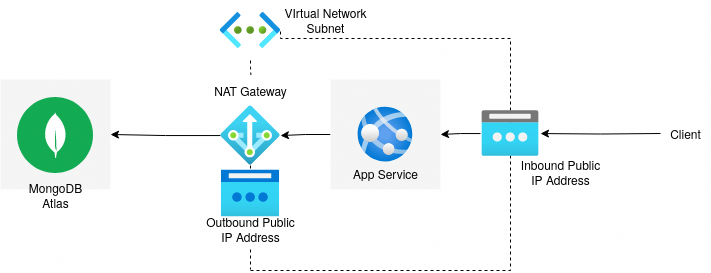

The diagram above was exported from draw.io. Its source (the exported page's mxGraphModel, read from the mxfile embedded in the PNG):
<mxGraphModel dx="1122" dy="722" grid="1" gridSize="10" guides="1" tooltips="1" connect="1" arrows="1" fold="1" page="1" pageScale="1" pageWidth="1169" pageHeight="827" math="0" shadow="0">
  <root>
    <mxCell id="0" />
    <mxCell id="1" parent="0" />
    <mxCell id="rtrH5b1HTb-3kI8kuJwo-12" value="" style="whiteSpace=wrap;html=1;aspect=fixed;strokeColor=none;fillColor=#f5f5f5;fontColor=#333333;" vertex="1" parent="1">
      <mxGeometry x="210" y="279" width="110" height="110" as="geometry" />
    </mxCell>
    <mxCell id="rtrH5b1HTb-3kI8kuJwo-21" style="edgeStyle=orthogonalEdgeStyle;rounded=0;orthogonalLoop=1;jettySize=auto;html=1;" edge="1" parent="1" source="rtrH5b1HTb-3kI8kuJwo-4" target="rtrH5b1HTb-3kI8kuJwo-11">
      <mxGeometry relative="1" as="geometry" />
    </mxCell>
    <mxCell id="rtrH5b1HTb-3kI8kuJwo-4" value="" style="whiteSpace=wrap;html=1;aspect=fixed;strokeColor=none;fillColor=#f5f5f5;fontColor=#333333;" vertex="1" parent="1">
      <mxGeometry x="540" y="279" width="110" height="110" as="geometry" />
    </mxCell>
    <mxCell id="rtrH5b1HTb-3kI8kuJwo-5" value="" style="shape=image;verticalLabelPosition=bottom;labelBackgroundColor=default;verticalAlign=top;aspect=fixed;imageAspect=0;image=data:image/svg+xml,(base64 omitted: 4076 chars);perimeterSpacing=10;imageBackground=none;imageBorder=none;" vertex="1" parent="1">
      <mxGeometry x="566" y="305" width="58" height="58" as="geometry" />
    </mxCell>
    <mxCell id="rtrH5b1HTb-3kI8kuJwo-10" value="" style="shape=image;verticalLabelPosition=bottom;labelBackgroundColor=default;verticalAlign=top;aspect=fixed;imageAspect=0;image=data:image/svg+xml,(base64 omitted: 2464 chars);" vertex="1" parent="1">
      <mxGeometry x="430" y="200" width="60" height="60" as="geometry" />
    </mxCell>
    <mxCell id="rtrH5b1HTb-3kI8kuJwo-16" value="" style="edgeStyle=orthogonalEdgeStyle;rounded=0;orthogonalLoop=1;jettySize=auto;html=1;dashed=1;endArrow=none;endFill=0;" edge="1" parent="1" source="rtrH5b1HTb-3kI8kuJwo-32">
      <mxGeometry relative="1" as="geometry">
        <mxPoint x="460" y="470" as="targetPoint" />
        <mxPoint x="460" y="285" as="sourcePoint" />
      </mxGeometry>
    </mxCell>
    <mxCell id="rtrH5b1HTb-3kI8kuJwo-17" value="" style="edgeStyle=orthogonalEdgeStyle;rounded=0;orthogonalLoop=1;jettySize=auto;html=1;dashed=1;endArrow=none;endFill=0;entryX=0.504;entryY=-0.018;entryDx=0;entryDy=0;entryPerimeter=0;" edge="1" parent="1" source="rtrH5b1HTb-3kI8kuJwo-10" target="rtrH5b1HTb-3kI8kuJwo-31">
      <mxGeometry relative="1" as="geometry">
        <mxPoint x="460" y="470" as="targetPoint" />
        <mxPoint x="460" y="260" as="sourcePoint" />
      </mxGeometry>
    </mxCell>
    <mxCell id="rtrH5b1HTb-3kI8kuJwo-22" style="edgeStyle=orthogonalEdgeStyle;rounded=0;orthogonalLoop=1;jettySize=auto;html=1;" edge="1" parent="1" source="rtrH5b1HTb-3kI8kuJwo-11" target="rtrH5b1HTb-3kI8kuJwo-12">
      <mxGeometry relative="1" as="geometry" />
    </mxCell>
    <mxCell id="rtrH5b1HTb-3kI8kuJwo-20" value="" style="shape=image;verticalLabelPosition=bottom;labelBackgroundColor=default;verticalAlign=top;aspect=fixed;imageAspect=0;image=data:image/svg+xml,(base64 omitted: 948 chars);" vertex="1" parent="1">
      <mxGeometry x="227" y="297" width="76" height="76" as="geometry" />
    </mxCell>
    <mxCell id="rtrH5b1HTb-3kI8kuJwo-24" value="" style="edgeStyle=orthogonalEdgeStyle;rounded=0;orthogonalLoop=1;jettySize=auto;html=1;entryX=1;entryY=0.5;entryDx=0;entryDy=0;dashed=1;endArrow=none;endFill=0;" edge="1" parent="1" target="rtrH5b1HTb-3kI8kuJwo-10">
      <mxGeometry relative="1" as="geometry">
        <mxPoint x="492" y="238" as="targetPoint" />
        <mxPoint x="460" y="470" as="sourcePoint" />
        <Array as="points">
          <mxPoint x="720" y="470" />
          <mxPoint x="720" y="238" />
          <mxPoint x="490" y="238" />
        </Array>
      </mxGeometry>
    </mxCell>
    <mxCell id="rtrH5b1HTb-3kI8kuJwo-25" style="edgeStyle=orthogonalEdgeStyle;rounded=0;orthogonalLoop=1;jettySize=auto;html=1;" edge="1" parent="1" source="rtrH5b1HTb-3kI8kuJwo-23" target="rtrH5b1HTb-3kI8kuJwo-4">
      <mxGeometry relative="1" as="geometry" />
    </mxCell>
    <mxCell id="rtrH5b1HTb-3kI8kuJwo-26" style="edgeStyle=orthogonalEdgeStyle;rounded=0;orthogonalLoop=1;jettySize=auto;html=1;" edge="1" parent="1" target="rtrH5b1HTb-3kI8kuJwo-23">
      <mxGeometry relative="1" as="geometry">
        <mxPoint x="870" y="333" as="sourcePoint" />
      </mxGeometry>
    </mxCell>
    <mxCell id="rtrH5b1HTb-3kI8kuJwo-23" value="" style="shape=image;verticalLabelPosition=bottom;labelBackgroundColor=default;verticalAlign=top;aspect=fixed;imageAspect=0;image=data:image/svg+xml,(base64 omitted: 1352 chars);" vertex="1" parent="1">
      <mxGeometry x="690" y="303" width="60" height="60" as="geometry" />
    </mxCell>
    <mxCell id="rtrH5b1HTb-3kI8kuJwo-27" value="&lt;font style=&quot;font-size: 12px;&quot;&gt;Client&lt;/font&gt;" style="text;html=1;align=center;verticalAlign=middle;resizable=0;points=[];autosize=1;strokeColor=none;fillColor=none;" vertex="1" parent="1">
      <mxGeometry x="870" y="318" width="50" height="30" as="geometry" />
    </mxCell>
    <mxCell id="rtrH5b1HTb-3kI8kuJwo-28" value="&lt;div&gt;&lt;font style=&quot;font-size: 12px;&quot;&gt;MongoDB&lt;/font&gt;&lt;/div&gt;&lt;div&gt;&lt;font style=&quot;font-size: 12px;&quot;&gt;Atlas&lt;br&gt;&lt;/font&gt;&lt;/div&gt;" style="text;html=1;align=center;verticalAlign=middle;resizable=0;points=[];autosize=1;strokeColor=none;fillColor=none;" vertex="1" parent="1">
      <mxGeometry x="225" y="375" width="80" height="40" as="geometry" />
    </mxCell>
    <mxCell id="rtrH5b1HTb-3kI8kuJwo-29" value="&lt;div&gt;VIrtual Network&lt;/div&gt;&lt;div&gt;Subnet&lt;br&gt;&lt;/div&gt;" style="text;html=1;align=center;verticalAlign=middle;resizable=0;points=[];autosize=1;strokeColor=none;fillColor=none;" vertex="1" parent="1">
      <mxGeometry x="480" y="200" width="110" height="40" as="geometry" />
    </mxCell>
    <mxCell id="rtrH5b1HTb-3kI8kuJwo-30" value="&lt;div&gt;Inbound Public &lt;br&gt;&lt;/div&gt;&lt;div&gt;IP Address&lt;/div&gt;&lt;div&gt;&lt;br&gt;&lt;/div&gt;" style="text;html=1;align=center;verticalAlign=middle;resizable=0;points=[];autosize=1;strokeColor=none;fillColor=none;" vertex="1" parent="1">
      <mxGeometry x="720" y="349" width="100" height="60" as="geometry" />
    </mxCell>
    <mxCell id="rtrH5b1HTb-3kI8kuJwo-33" value="" style="edgeStyle=orthogonalEdgeStyle;rounded=0;orthogonalLoop=1;jettySize=auto;html=1;dashed=1;endArrow=none;endFill=0;" edge="1" parent="1" source="rtrH5b1HTb-3kI8kuJwo-11" target="rtrH5b1HTb-3kI8kuJwo-32">
      <mxGeometry relative="1" as="geometry">
        <mxPoint x="460" y="470" as="targetPoint" />
        <mxPoint x="460" y="365" as="sourcePoint" />
      </mxGeometry>
    </mxCell>
    <mxCell id="rtrH5b1HTb-3kI8kuJwo-32" value="&lt;div&gt;Outbound Public &lt;br&gt;&lt;/div&gt;&lt;div&gt;IP Address&lt;/div&gt;" style="text;html=1;align=center;verticalAlign=middle;resizable=0;points=[];autosize=1;strokeColor=none;fillColor=none;" vertex="1" parent="1">
      <mxGeometry x="405" y="409" width="110" height="40" as="geometry" />
    </mxCell>
    <mxCell id="rtrH5b1HTb-3kI8kuJwo-9" value="" style="shape=image;verticalLabelPosition=bottom;labelBackgroundColor=default;verticalAlign=top;aspect=fixed;imageAspect=0;image=data:image/svg+xml,(base64 omitted: 1532 chars);" vertex="1" parent="1">
      <mxGeometry x="430" y="363" width="60" height="60" as="geometry" />
    </mxCell>
    <mxCell id="rtrH5b1HTb-3kI8kuJwo-11" value="" style="shape=image;verticalLabelPosition=bottom;labelBackgroundColor=default;verticalAlign=top;aspect=fixed;imageAspect=0;image=data:image/svg+xml,(base64 omitted: 2748 chars);" vertex="1" parent="1">
      <mxGeometry x="430" y="305" width="60" height="60" as="geometry" />
    </mxCell>
    <mxCell id="rtrH5b1HTb-3kI8kuJwo-31" value="NAT Gateway" style="text;html=1;align=center;verticalAlign=middle;resizable=0;points=[];autosize=1;strokeColor=none;fillColor=none;" vertex="1" parent="1">
      <mxGeometry x="410" y="275" width="100" height="30" as="geometry" />
    </mxCell>
    <mxCell id="rtrH5b1HTb-3kI8kuJwo-34" value="App Service" style="text;html=1;align=center;verticalAlign=middle;resizable=0;points=[];autosize=1;strokeColor=none;fillColor=none;" vertex="1" parent="1">
      <mxGeometry x="550" y="358" width="90" height="30" as="geometry" />
    </mxCell>
  </root>
</mxGraphModel>